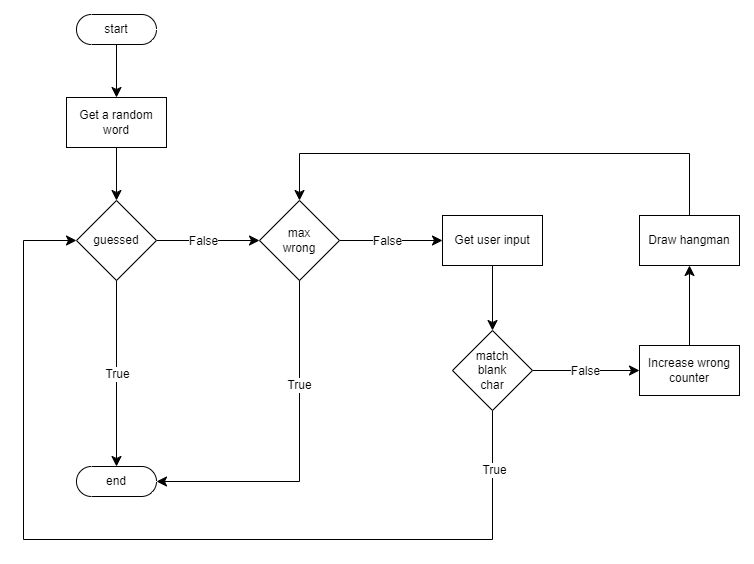

The diagram above was exported from draw.io. Its source (the exported page's mxGraphModel, read from the mxfile embedded in the PNG):
<mxGraphModel dx="2074" dy="388" grid="0" gridSize="10" guides="1" tooltips="1" connect="1" arrows="1" fold="1" page="0" pageScale="1" pageWidth="850" pageHeight="1100" math="0" shadow="0">
  <root>
    <mxCell id="0" />
    <mxCell id="1" parent="0" />
    <mxCell id="YfvBuS3OGUIRQTQAHbWK-4" style="edgeStyle=none;curved=1;rounded=0;orthogonalLoop=1;jettySize=auto;html=1;exitX=0.5;exitY=0.5;exitDx=0;exitDy=15;exitPerimeter=0;entryX=0.5;entryY=0;entryDx=0;entryDy=0;fontSize=12;startSize=8;endSize=8;" edge="1" parent="1" source="YfvBuS3OGUIRQTQAHbWK-2" target="YfvBuS3OGUIRQTQAHbWK-3">
      <mxGeometry relative="1" as="geometry" />
    </mxCell>
    <mxCell id="YfvBuS3OGUIRQTQAHbWK-2" value="start" style="html=1;dashed=0;whiteSpace=wrap;shape=mxgraph.dfd.start" vertex="1" parent="1">
      <mxGeometry x="-148" y="444" width="80" height="30" as="geometry" />
    </mxCell>
    <mxCell id="YfvBuS3OGUIRQTQAHbWK-7" style="edgeStyle=none;curved=1;rounded=0;orthogonalLoop=1;jettySize=auto;html=1;exitX=0.5;exitY=1;exitDx=0;exitDy=0;entryX=0.5;entryY=0;entryDx=0;entryDy=0;fontSize=12;startSize=8;endSize=8;" edge="1" parent="1" source="YfvBuS3OGUIRQTQAHbWK-3" target="YfvBuS3OGUIRQTQAHbWK-6">
      <mxGeometry relative="1" as="geometry" />
    </mxCell>
    <mxCell id="YfvBuS3OGUIRQTQAHbWK-3" value="Get a random word" style="html=1;dashed=0;whiteSpace=wrap;" vertex="1" parent="1">
      <mxGeometry x="-158" y="527" width="100" height="50" as="geometry" />
    </mxCell>
    <mxCell id="YfvBuS3OGUIRQTQAHbWK-16" style="edgeStyle=none;curved=1;rounded=0;orthogonalLoop=1;jettySize=auto;html=1;exitX=1;exitY=0.5;exitDx=0;exitDy=0;entryX=0;entryY=0.5;entryDx=0;entryDy=0;fontSize=12;startSize=8;endSize=8;" edge="1" parent="1" source="YfvBuS3OGUIRQTQAHbWK-6" target="YfvBuS3OGUIRQTQAHbWK-8">
      <mxGeometry relative="1" as="geometry" />
    </mxCell>
    <mxCell id="YfvBuS3OGUIRQTQAHbWK-17" value="False" style="edgeLabel;html=1;align=center;verticalAlign=middle;resizable=0;points=[];fontSize=12;" vertex="1" connectable="0" parent="YfvBuS3OGUIRQTQAHbWK-16">
      <mxGeometry x="-0.0286" relative="1" as="geometry">
        <mxPoint x="-4" as="offset" />
      </mxGeometry>
    </mxCell>
    <mxCell id="YfvBuS3OGUIRQTQAHbWK-6" value="guessed" style="rhombus;whiteSpace=wrap;html=1;" vertex="1" parent="1">
      <mxGeometry x="-148" y="630" width="80" height="80" as="geometry" />
    </mxCell>
    <mxCell id="YfvBuS3OGUIRQTQAHbWK-28" style="edgeStyle=none;curved=1;rounded=0;orthogonalLoop=1;jettySize=auto;html=1;exitX=1;exitY=0.5;exitDx=0;exitDy=0;entryX=0;entryY=0.5;entryDx=0;entryDy=0;fontSize=12;startSize=8;endSize=8;" edge="1" parent="1" source="YfvBuS3OGUIRQTQAHbWK-8" target="YfvBuS3OGUIRQTQAHbWK-27">
      <mxGeometry relative="1" as="geometry" />
    </mxCell>
    <mxCell id="YfvBuS3OGUIRQTQAHbWK-29" value="False" style="edgeLabel;html=1;align=center;verticalAlign=middle;resizable=0;points=[];fontSize=12;" vertex="1" connectable="0" parent="YfvBuS3OGUIRQTQAHbWK-28">
      <mxGeometry x="-0.0874" relative="1" as="geometry">
        <mxPoint as="offset" />
      </mxGeometry>
    </mxCell>
    <mxCell id="YfvBuS3OGUIRQTQAHbWK-8" value="max&lt;div&gt;wrong&lt;/div&gt;" style="rhombus;whiteSpace=wrap;html=1;" vertex="1" parent="1">
      <mxGeometry x="35" y="630" width="80" height="80" as="geometry" />
    </mxCell>
    <mxCell id="YfvBuS3OGUIRQTQAHbWK-11" value="end" style="html=1;dashed=0;whiteSpace=wrap;shape=mxgraph.dfd.start" vertex="1" parent="1">
      <mxGeometry x="-148" y="896" width="80" height="30" as="geometry" />
    </mxCell>
    <mxCell id="YfvBuS3OGUIRQTQAHbWK-14" style="edgeStyle=none;curved=1;rounded=0;orthogonalLoop=1;jettySize=auto;html=1;exitX=0.5;exitY=1;exitDx=0;exitDy=0;entryX=0.5;entryY=0.5;entryDx=0;entryDy=-15;entryPerimeter=0;fontSize=12;startSize=8;endSize=8;" edge="1" parent="1" source="YfvBuS3OGUIRQTQAHbWK-6" target="YfvBuS3OGUIRQTQAHbWK-11">
      <mxGeometry relative="1" as="geometry" />
    </mxCell>
    <mxCell id="YfvBuS3OGUIRQTQAHbWK-15" value="True" style="edgeLabel;html=1;align=center;verticalAlign=middle;resizable=0;points=[];fontSize=12;" vertex="1" connectable="0" parent="YfvBuS3OGUIRQTQAHbWK-14">
      <mxGeometry relative="1" as="geometry">
        <mxPoint as="offset" />
      </mxGeometry>
    </mxCell>
    <mxCell id="YfvBuS3OGUIRQTQAHbWK-24" style="edgeStyle=orthogonalEdgeStyle;rounded=0;orthogonalLoop=1;jettySize=auto;html=1;exitX=0.5;exitY=1;exitDx=0;exitDy=0;entryX=1;entryY=0.5;entryDx=0;entryDy=0;entryPerimeter=0;fontSize=12;startSize=8;endSize=8;" edge="1" parent="1" source="YfvBuS3OGUIRQTQAHbWK-8" target="YfvBuS3OGUIRQTQAHbWK-11">
      <mxGeometry relative="1" as="geometry" />
    </mxCell>
    <mxCell id="YfvBuS3OGUIRQTQAHbWK-25" value="True" style="edgeLabel;html=1;align=center;verticalAlign=middle;resizable=0;points=[];fontSize=12;" vertex="1" connectable="0" parent="YfvBuS3OGUIRQTQAHbWK-24">
      <mxGeometry x="-0.3955" y="-1" relative="1" as="geometry">
        <mxPoint as="offset" />
      </mxGeometry>
    </mxCell>
    <mxCell id="YfvBuS3OGUIRQTQAHbWK-33" style="edgeStyle=none;curved=1;rounded=0;orthogonalLoop=1;jettySize=auto;html=1;exitX=0.5;exitY=1;exitDx=0;exitDy=0;entryX=0.5;entryY=0;entryDx=0;entryDy=0;fontSize=12;startSize=8;endSize=8;" edge="1" parent="1" source="YfvBuS3OGUIRQTQAHbWK-27" target="YfvBuS3OGUIRQTQAHbWK-32">
      <mxGeometry relative="1" as="geometry" />
    </mxCell>
    <mxCell id="YfvBuS3OGUIRQTQAHbWK-27" value="Get user input" style="html=1;dashed=0;whiteSpace=wrap;" vertex="1" parent="1">
      <mxGeometry x="218" y="645" width="100" height="50" as="geometry" />
    </mxCell>
    <mxCell id="YfvBuS3OGUIRQTQAHbWK-34" style="edgeStyle=orthogonalEdgeStyle;rounded=0;orthogonalLoop=1;jettySize=auto;html=1;exitX=0.5;exitY=1;exitDx=0;exitDy=0;entryX=0;entryY=0.5;entryDx=0;entryDy=0;fontSize=12;startSize=8;endSize=8;" edge="1" parent="1" source="YfvBuS3OGUIRQTQAHbWK-32" target="YfvBuS3OGUIRQTQAHbWK-6">
      <mxGeometry relative="1" as="geometry">
        <Array as="points">
          <mxPoint x="268" y="969" />
          <mxPoint x="-201" y="969" />
          <mxPoint x="-201" y="670" />
        </Array>
      </mxGeometry>
    </mxCell>
    <mxCell id="YfvBuS3OGUIRQTQAHbWK-35" value="True" style="edgeLabel;html=1;align=center;verticalAlign=middle;resizable=0;points=[];fontSize=12;" vertex="1" connectable="0" parent="YfvBuS3OGUIRQTQAHbWK-34">
      <mxGeometry x="-0.8758" y="1" relative="1" as="geometry">
        <mxPoint as="offset" />
      </mxGeometry>
    </mxCell>
    <mxCell id="YfvBuS3OGUIRQTQAHbWK-37" style="edgeStyle=none;curved=1;rounded=0;orthogonalLoop=1;jettySize=auto;html=1;exitX=1;exitY=0.5;exitDx=0;exitDy=0;entryX=0;entryY=0.5;entryDx=0;entryDy=0;fontSize=12;startSize=8;endSize=8;" edge="1" parent="1" source="YfvBuS3OGUIRQTQAHbWK-32" target="YfvBuS3OGUIRQTQAHbWK-36">
      <mxGeometry relative="1" as="geometry" />
    </mxCell>
    <mxCell id="YfvBuS3OGUIRQTQAHbWK-38" value="False" style="edgeLabel;html=1;align=center;verticalAlign=middle;resizable=0;points=[];fontSize=12;" vertex="1" connectable="0" parent="YfvBuS3OGUIRQTQAHbWK-37">
      <mxGeometry x="-0.028" relative="1" as="geometry">
        <mxPoint as="offset" />
      </mxGeometry>
    </mxCell>
    <mxCell id="YfvBuS3OGUIRQTQAHbWK-32" value="match&lt;div&gt;blank&lt;/div&gt;&lt;div&gt;char&lt;/div&gt;" style="rhombus;whiteSpace=wrap;html=1;" vertex="1" parent="1">
      <mxGeometry x="228" y="760" width="80" height="80" as="geometry" />
    </mxCell>
    <mxCell id="YfvBuS3OGUIRQTQAHbWK-41" style="edgeStyle=none;curved=1;rounded=0;orthogonalLoop=1;jettySize=auto;html=1;exitX=0.5;exitY=0;exitDx=0;exitDy=0;entryX=0.5;entryY=1;entryDx=0;entryDy=0;fontSize=12;startSize=8;endSize=8;" edge="1" parent="1" source="YfvBuS3OGUIRQTQAHbWK-36" target="YfvBuS3OGUIRQTQAHbWK-40">
      <mxGeometry relative="1" as="geometry" />
    </mxCell>
    <mxCell id="YfvBuS3OGUIRQTQAHbWK-36" value="Increase wrong&lt;div&gt;counter&lt;/div&gt;" style="html=1;dashed=0;whiteSpace=wrap;" vertex="1" parent="1">
      <mxGeometry x="415" y="775" width="100" height="50" as="geometry" />
    </mxCell>
    <mxCell id="YfvBuS3OGUIRQTQAHbWK-42" style="edgeStyle=orthogonalEdgeStyle;rounded=0;orthogonalLoop=1;jettySize=auto;html=1;exitX=0.5;exitY=0;exitDx=0;exitDy=0;entryX=0.5;entryY=0;entryDx=0;entryDy=0;fontSize=12;startSize=8;endSize=8;" edge="1" parent="1" source="YfvBuS3OGUIRQTQAHbWK-40" target="YfvBuS3OGUIRQTQAHbWK-8">
      <mxGeometry relative="1" as="geometry">
        <Array as="points">
          <mxPoint x="465" y="583" />
          <mxPoint x="75" y="583" />
        </Array>
      </mxGeometry>
    </mxCell>
    <mxCell id="YfvBuS3OGUIRQTQAHbWK-40" value="Draw hangman" style="html=1;dashed=0;whiteSpace=wrap;" vertex="1" parent="1">
      <mxGeometry x="415" y="645" width="100" height="50" as="geometry" />
    </mxCell>
  </root>
</mxGraphModel>